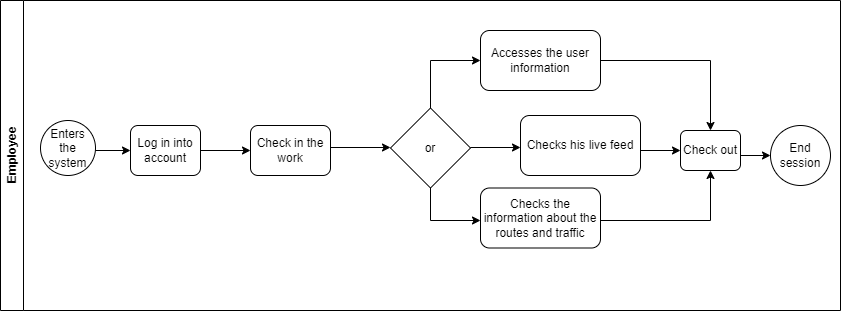

The diagram above was exported from draw.io. Its source (the exported page's mxGraphModel, read from the mxfile embedded in the PNG):
<mxGraphModel dx="1050" dy="541" grid="1" gridSize="10" guides="1" tooltips="1" connect="1" arrows="1" fold="1" page="1" pageScale="1" pageWidth="827" pageHeight="1169" math="0" shadow="0">
  <root>
    <mxCell id="0" />
    <mxCell id="1" parent="0" />
    <mxCell id="ZZr55a14UukMGCXtQHoG-2" value="Employee" style="swimlane;horizontal=0;whiteSpace=wrap;html=1;" vertex="1" parent="1">
      <mxGeometry x="10" y="180" width="840" height="310" as="geometry" />
    </mxCell>
    <mxCell id="ZZr55a14UukMGCXtQHoG-4" value="Enters the system&lt;br&gt;" style="ellipse;whiteSpace=wrap;html=1;aspect=fixed;" vertex="1" parent="ZZr55a14UukMGCXtQHoG-2">
      <mxGeometry x="40" y="120" width="55" height="55" as="geometry" />
    </mxCell>
    <mxCell id="ZZr55a14UukMGCXtQHoG-5" value="" style="endArrow=classic;html=1;rounded=0;" edge="1" parent="ZZr55a14UukMGCXtQHoG-2" target="ZZr55a14UukMGCXtQHoG-6">
      <mxGeometry width="50" height="50" relative="1" as="geometry">
        <mxPoint x="95" y="150" as="sourcePoint" />
        <mxPoint x="150" y="150" as="targetPoint" />
      </mxGeometry>
    </mxCell>
    <mxCell id="ZZr55a14UukMGCXtQHoG-6" value="Log in into account" style="rounded=1;whiteSpace=wrap;html=1;" vertex="1" parent="ZZr55a14UukMGCXtQHoG-2">
      <mxGeometry x="130" y="125" width="70" height="50" as="geometry" />
    </mxCell>
    <mxCell id="ZZr55a14UukMGCXtQHoG-7" value="" style="endArrow=classic;html=1;rounded=0;entryX=0;entryY=0.5;entryDx=0;entryDy=0;" edge="1" parent="ZZr55a14UukMGCXtQHoG-2" target="ZZr55a14UukMGCXtQHoG-9">
      <mxGeometry width="50" height="50" relative="1" as="geometry">
        <mxPoint x="200" y="150" as="sourcePoint" />
        <mxPoint x="251.08108108108104" y="148.58108108108104" as="targetPoint" />
      </mxGeometry>
    </mxCell>
    <mxCell id="ZZr55a14UukMGCXtQHoG-9" value="Check in the work" style="rounded=1;whiteSpace=wrap;html=1;" vertex="1" parent="ZZr55a14UukMGCXtQHoG-2">
      <mxGeometry x="250" y="125" width="80" height="50" as="geometry" />
    </mxCell>
    <mxCell id="ZZr55a14UukMGCXtQHoG-10" value="" style="endArrow=classic;html=1;rounded=0;" edge="1" parent="ZZr55a14UukMGCXtQHoG-2">
      <mxGeometry width="50" height="50" relative="1" as="geometry">
        <mxPoint x="330" y="147" as="sourcePoint" />
        <mxPoint x="390" y="147" as="targetPoint" />
      </mxGeometry>
    </mxCell>
    <mxCell id="ZZr55a14UukMGCXtQHoG-11" value="or" style="rhombus;whiteSpace=wrap;html=1;" vertex="1" parent="ZZr55a14UukMGCXtQHoG-2">
      <mxGeometry x="390" y="107.5" width="80" height="80" as="geometry" />
    </mxCell>
    <mxCell id="ZZr55a14UukMGCXtQHoG-12" value="" style="endArrow=classic;html=1;rounded=0;" edge="1" parent="ZZr55a14UukMGCXtQHoG-2">
      <mxGeometry width="50" height="50" relative="1" as="geometry">
        <mxPoint x="430" y="107.5" as="sourcePoint" />
        <mxPoint x="480" y="60" as="targetPoint" />
        <Array as="points">
          <mxPoint x="430" y="60" />
        </Array>
      </mxGeometry>
    </mxCell>
    <mxCell id="ZZr55a14UukMGCXtQHoG-13" value="" style="endArrow=classic;html=1;rounded=0;" edge="1" parent="ZZr55a14UukMGCXtQHoG-2">
      <mxGeometry width="50" height="50" relative="1" as="geometry">
        <mxPoint x="470" y="147" as="sourcePoint" />
        <mxPoint x="520" y="147" as="targetPoint" />
      </mxGeometry>
    </mxCell>
    <mxCell id="ZZr55a14UukMGCXtQHoG-14" value="" style="endArrow=classic;html=1;rounded=0;" edge="1" parent="ZZr55a14UukMGCXtQHoG-2">
      <mxGeometry width="50" height="50" relative="1" as="geometry">
        <mxPoint x="430" y="187.5" as="sourcePoint" />
        <mxPoint x="480" y="220" as="targetPoint" />
        <Array as="points">
          <mxPoint x="430" y="220" />
        </Array>
      </mxGeometry>
    </mxCell>
    <mxCell id="ZZr55a14UukMGCXtQHoG-15" value="Accesses the user information" style="rounded=1;whiteSpace=wrap;html=1;" vertex="1" parent="ZZr55a14UukMGCXtQHoG-2">
      <mxGeometry x="480" y="30" width="120" height="60" as="geometry" />
    </mxCell>
    <mxCell id="ZZr55a14UukMGCXtQHoG-16" value="Checks his live feed" style="rounded=1;whiteSpace=wrap;html=1;" vertex="1" parent="ZZr55a14UukMGCXtQHoG-2">
      <mxGeometry x="520" y="115" width="120" height="60" as="geometry" />
    </mxCell>
    <mxCell id="ZZr55a14UukMGCXtQHoG-17" value="Checks the information about the routes and traffic" style="rounded=1;whiteSpace=wrap;html=1;" vertex="1" parent="ZZr55a14UukMGCXtQHoG-2">
      <mxGeometry x="480" y="187.5" width="120" height="60" as="geometry" />
    </mxCell>
    <mxCell id="ZZr55a14UukMGCXtQHoG-20" value="" style="endArrow=classic;html=1;rounded=0;entryX=0.5;entryY=0;entryDx=0;entryDy=0;" edge="1" parent="ZZr55a14UukMGCXtQHoG-2" target="ZZr55a14UukMGCXtQHoG-21">
      <mxGeometry width="50" height="50" relative="1" as="geometry">
        <mxPoint x="600" y="60" as="sourcePoint" />
        <mxPoint x="750" y="60" as="targetPoint" />
        <Array as="points">
          <mxPoint x="710" y="60" />
        </Array>
      </mxGeometry>
    </mxCell>
    <mxCell id="ZZr55a14UukMGCXtQHoG-19" value="" style="endArrow=classic;html=1;rounded=0;" edge="1" parent="ZZr55a14UukMGCXtQHoG-2">
      <mxGeometry width="50" height="50" relative="1" as="geometry">
        <mxPoint x="640" y="150" as="sourcePoint" />
        <mxPoint x="680" y="150" as="targetPoint" />
      </mxGeometry>
    </mxCell>
    <mxCell id="ZZr55a14UukMGCXtQHoG-18" value="" style="endArrow=classic;html=1;rounded=0;entryX=0.5;entryY=1;entryDx=0;entryDy=0;" edge="1" parent="ZZr55a14UukMGCXtQHoG-2" target="ZZr55a14UukMGCXtQHoG-21">
      <mxGeometry width="50" height="50" relative="1" as="geometry">
        <mxPoint x="600" y="220" as="sourcePoint" />
        <mxPoint x="720" y="220" as="targetPoint" />
        <Array as="points">
          <mxPoint x="710" y="220" />
        </Array>
      </mxGeometry>
    </mxCell>
    <mxCell id="ZZr55a14UukMGCXtQHoG-21" value="Check out" style="rounded=1;whiteSpace=wrap;html=1;" vertex="1" parent="ZZr55a14UukMGCXtQHoG-2">
      <mxGeometry x="680" y="130" width="60" height="40" as="geometry" />
    </mxCell>
    <mxCell id="ZZr55a14UukMGCXtQHoG-22" value="End session" style="ellipse;whiteSpace=wrap;html=1;aspect=fixed;" vertex="1" parent="ZZr55a14UukMGCXtQHoG-2">
      <mxGeometry x="770" y="125" width="60" height="60" as="geometry" />
    </mxCell>
    <mxCell id="ZZr55a14UukMGCXtQHoG-26" value="" style="endArrow=classic;html=1;rounded=0;entryX=0;entryY=0.5;entryDx=0;entryDy=0;" edge="1" parent="ZZr55a14UukMGCXtQHoG-2" target="ZZr55a14UukMGCXtQHoG-22">
      <mxGeometry width="50" height="50" relative="1" as="geometry">
        <mxPoint x="740" y="155" as="sourcePoint" />
        <mxPoint x="780" y="120" as="targetPoint" />
      </mxGeometry>
    </mxCell>
  </root>
</mxGraphModel>